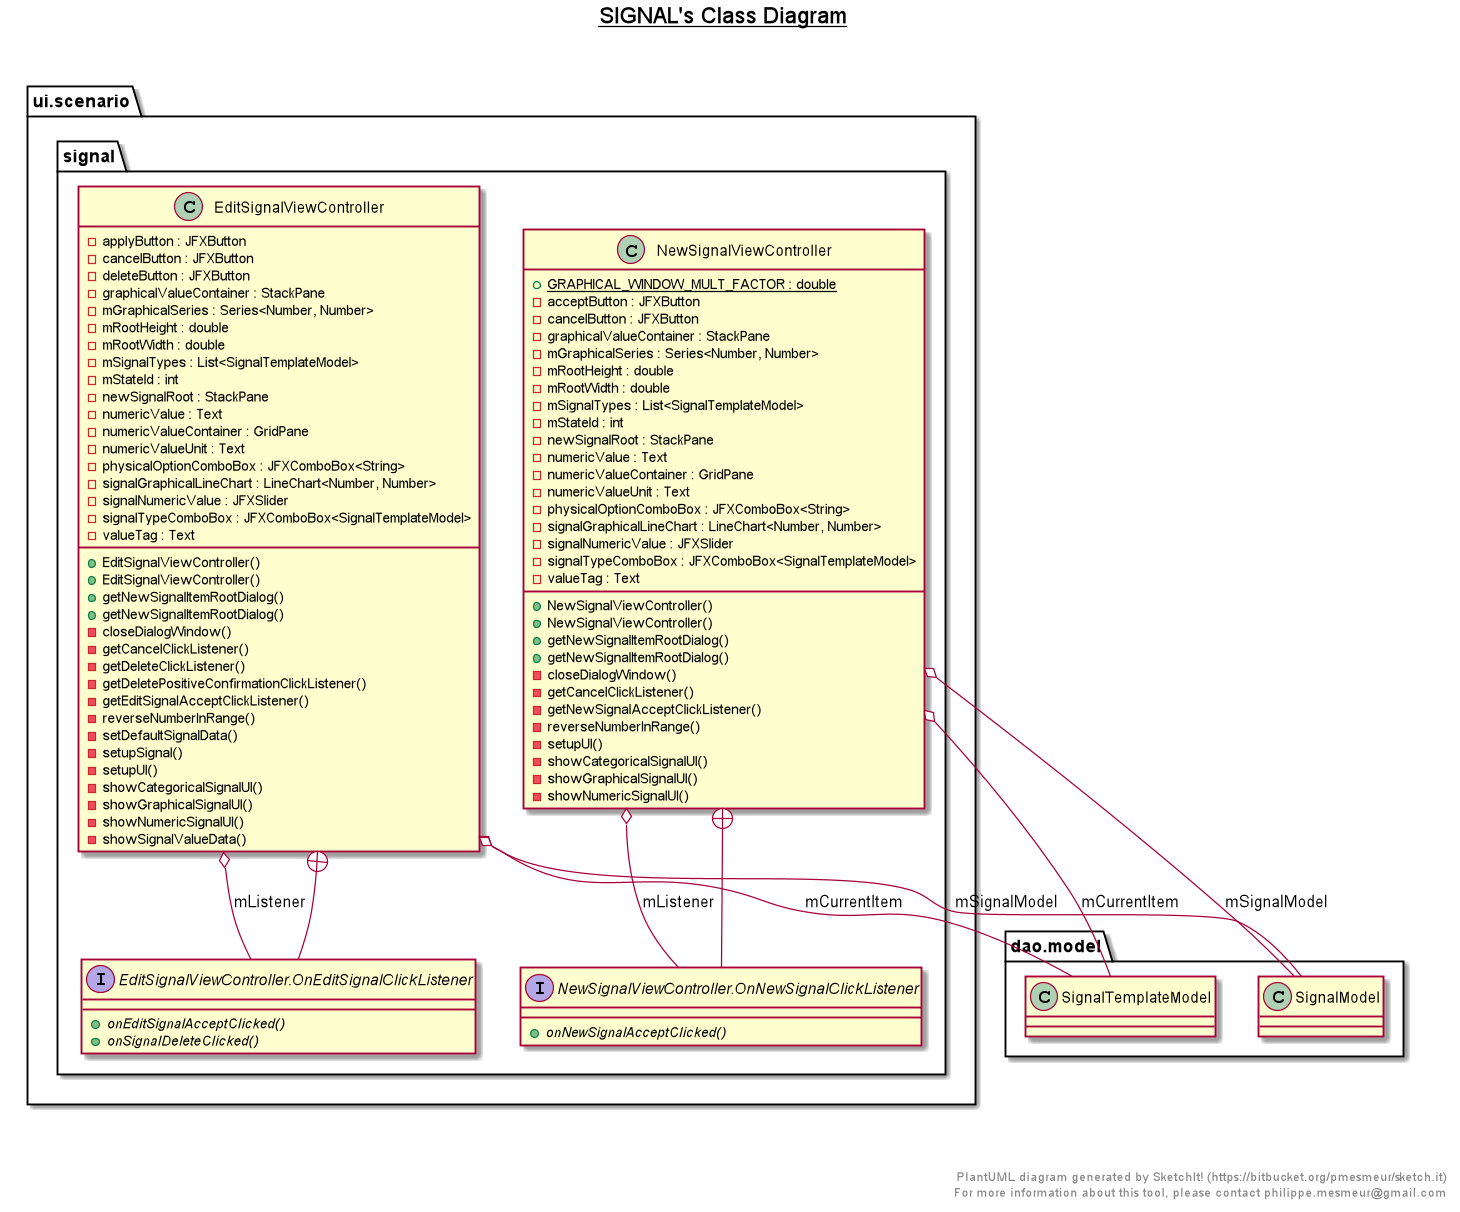

The diagram above was rendered by PlantUML. Its source (embedded in the PNG):
@startuml

title __SIGNAL's Class Diagram__\n

  namespace ui.scenario {
    namespace signal {
      class ui.scenario.signal.EditSignalViewController {
          - applyButton : JFXButton
          - cancelButton : JFXButton
          - deleteButton : JFXButton
          - graphicalValueContainer : StackPane
          - mGraphicalSeries : Series<Number, Number>
          - mRootHeight : double
          - mRootWidth : double
          - mSignalTypes : List<SignalTemplateModel>
          - mStateId : int
          - newSignalRoot : StackPane
          - numericValue : Text
          - numericValueContainer : GridPane
          - numericValueUnit : Text
          - physicalOptionComboBox : JFXComboBox<String>
          - signalGraphicalLineChart : LineChart<Number, Number>
          - signalNumericValue : JFXSlider
          - signalTypeComboBox : JFXComboBox<SignalTemplateModel>
          - valueTag : Text
          + EditSignalViewController()
          + EditSignalViewController()
          + getNewSignalItemRootDialog()
          + getNewSignalItemRootDialog()
          - closeDialogWindow()
          - getCancelClickListener()
          - getDeleteClickListener()
          - getDeletePositiveConfirmationClickListener()
          - getEditSignalAcceptClickListener()
          - reverseNumberInRange()
          - setDefaultSignalData()
          - setupSignal()
          - setupUI()
          - showCategoricalSignalUI()
          - showGraphicalSignalUI()
          - showNumericSignalUI()
          - showSignalValueData()
      }
    }
  }
  

  namespace ui.scenario {
    namespace signal {
      interface ui.scenario.signal.EditSignalViewController.OnEditSignalClickListener {
          {abstract} + onEditSignalAcceptClicked()
          {abstract} + onSignalDeleteClicked()
      }
    }
  }
  

  namespace ui.scenario {
    namespace signal {
      class ui.scenario.signal.NewSignalViewController {
          {static} + GRAPHICAL_WINDOW_MULT_FACTOR : double
          - acceptButton : JFXButton
          - cancelButton : JFXButton
          - graphicalValueContainer : StackPane
          - mGraphicalSeries : Series<Number, Number>
          - mRootHeight : double
          - mRootWidth : double
          - mSignalTypes : List<SignalTemplateModel>
          - mStateId : int
          - newSignalRoot : StackPane
          - numericValue : Text
          - numericValueContainer : GridPane
          - numericValueUnit : Text
          - physicalOptionComboBox : JFXComboBox<String>
          - signalGraphicalLineChart : LineChart<Number, Number>
          - signalNumericValue : JFXSlider
          - signalTypeComboBox : JFXComboBox<SignalTemplateModel>
          - valueTag : Text
          + NewSignalViewController()
          + NewSignalViewController()
          + getNewSignalItemRootDialog()
          + getNewSignalItemRootDialog()
          - closeDialogWindow()
          - getCancelClickListener()
          - getNewSignalAcceptClickListener()
          - reverseNumberInRange()
          - setupUI()
          - showCategoricalSignalUI()
          - showGraphicalSignalUI()
          - showNumericSignalUI()
      }
    }
  }
  

  namespace ui.scenario {
    namespace signal {
      interface ui.scenario.signal.NewSignalViewController.OnNewSignalClickListener {
          {abstract} + onNewSignalAcceptClicked()
      }
    }
  }
  

  ui.scenario.signal.EditSignalViewController o-- dao.model.SignalTemplateModel : mCurrentItem
  ui.scenario.signal.EditSignalViewController o-- ui.scenario.signal.EditSignalViewController.OnEditSignalClickListener : mListener
  ui.scenario.signal.EditSignalViewController o-- dao.model.SignalModel : mSignalModel
  ui.scenario.signal.EditSignalViewController +-down- ui.scenario.signal.EditSignalViewController.OnEditSignalClickListener
  ui.scenario.signal.NewSignalViewController o-- dao.model.SignalTemplateModel : mCurrentItem
  ui.scenario.signal.NewSignalViewController o-- ui.scenario.signal.NewSignalViewController.OnNewSignalClickListener : mListener
  ui.scenario.signal.NewSignalViewController o-- dao.model.SignalModel : mSignalModel
  ui.scenario.signal.NewSignalViewController +-down- ui.scenario.signal.NewSignalViewController.OnNewSignalClickListener


right footer


PlantUML diagram generated by SketchIt! (https://bitbucket.org/pmesmeur/sketch.it)
For more information about this tool, please contact philippe.mesmeur@gmail.com
endfooter

@enduml